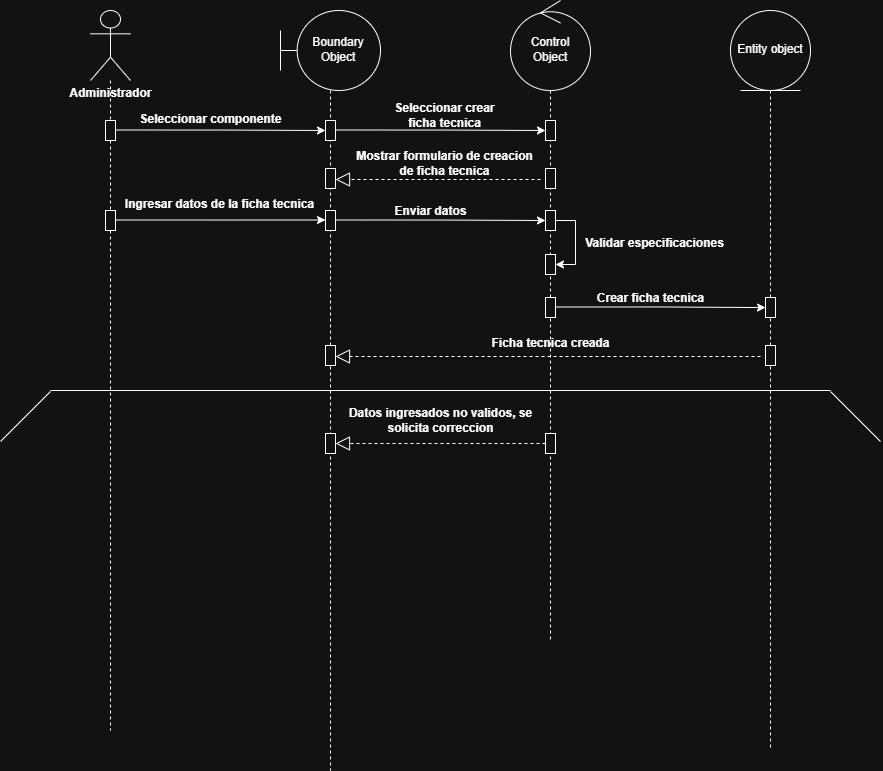

The diagram above was exported from draw.io. Its source (the exported page's mxGraphModel, read from the mxfile embedded in the PNG):
<mxGraphModel dx="1723" dy="814" grid="0" gridSize="10" guides="1" tooltips="1" connect="0" arrows="1" fold="1" page="0" pageScale="1" pageWidth="827" pageHeight="1169" math="0" shadow="0">
  <root>
    <mxCell id="0" />
    <mxCell id="1" parent="0" />
    <mxCell id="EpKyzopeL5OBDGhO-vEr-22" parent="1" style="shape=umlLifeline;perimeter=lifelinePerimeter;whiteSpace=wrap;html=1;container=1;dropTarget=0;collapsible=0;recursiveResize=0;outlineConnect=0;portConstraint=eastwest;newEdgeStyle={&quot;curved&quot;:0,&quot;rounded&quot;:0};participant=umlActor;size=70;" value="" vertex="1">
      <mxGeometry height="720" width="40" x="60" y="40" as="geometry" />
    </mxCell>
    <mxCell id="G6TyzLFFvMBxEacgMNNC-1" parent="EpKyzopeL5OBDGhO-vEr-22" style="html=1;points=[[0,0,0,0,5],[0,1,0,0,-5],[1,0,0,0,5],[1,1,0,0,-5]];perimeter=orthogonalPerimeter;outlineConnect=0;targetShapes=umlLifeline;portConstraint=eastwest;newEdgeStyle={&quot;curved&quot;:0,&quot;rounded&quot;:0};" value="" vertex="1">
      <mxGeometry height="20" width="10" x="15" y="110" as="geometry" />
    </mxCell>
    <mxCell id="EpKyzopeL5OBDGhO-vEr-23" parent="1" style="shape=umlLifeline;perimeter=lifelinePerimeter;whiteSpace=wrap;html=1;container=1;dropTarget=0;collapsible=0;recursiveResize=0;outlineConnect=0;portConstraint=eastwest;newEdgeStyle={&quot;curved&quot;:0,&quot;rounded&quot;:0};participant=umlBoundary;size=80;" value="" vertex="1">
      <mxGeometry height="760" width="100" x="250" y="40" as="geometry" />
    </mxCell>
    <mxCell id="G6TyzLFFvMBxEacgMNNC-18" parent="EpKyzopeL5OBDGhO-vEr-23" style="html=1;points=[[0,0,0,0,5],[0,1,0,0,-5],[1,0,0,0,5],[1,1,0,0,-5]];perimeter=orthogonalPerimeter;outlineConnect=0;targetShapes=umlLifeline;portConstraint=eastwest;newEdgeStyle={&quot;curved&quot;:0,&quot;rounded&quot;:0};" value="" vertex="1">
      <mxGeometry height="20" width="10" x="45" y="110" as="geometry" />
    </mxCell>
    <mxCell id="G6TyzLFFvMBxEacgMNNC-65" parent="EpKyzopeL5OBDGhO-vEr-23" style="html=1;points=[[0,0,0,0,5],[0,1,0,0,-5],[1,0,0,0,5],[1,1,0,0,-5]];perimeter=orthogonalPerimeter;outlineConnect=0;targetShapes=umlLifeline;portConstraint=eastwest;newEdgeStyle={&quot;curved&quot;:0,&quot;rounded&quot;:0};" value="" vertex="1">
      <mxGeometry height="20" width="10" x="45" y="335" as="geometry" />
    </mxCell>
    <mxCell id="EpKyzopeL5OBDGhO-vEr-24" parent="1" style="shape=umlLifeline;perimeter=lifelinePerimeter;whiteSpace=wrap;html=1;container=1;dropTarget=0;collapsible=0;recursiveResize=0;outlineConnect=0;portConstraint=eastwest;newEdgeStyle={&quot;curved&quot;:0,&quot;rounded&quot;:0};participant=umlEntity;size=80;" value="" vertex="1">
      <mxGeometry height="740" width="80" x="700" y="40" as="geometry" />
    </mxCell>
    <mxCell id="G6TyzLFFvMBxEacgMNNC-61" parent="EpKyzopeL5OBDGhO-vEr-24" style="html=1;points=[[0,0,0,0,5],[0,1,0,0,-5],[1,0,0,0,5],[1,1,0,0,-5]];perimeter=orthogonalPerimeter;outlineConnect=0;targetShapes=umlLifeline;portConstraint=eastwest;newEdgeStyle={&quot;curved&quot;:0,&quot;rounded&quot;:0};" value="" vertex="1">
      <mxGeometry height="20" width="10" x="35" y="335" as="geometry" />
    </mxCell>
    <mxCell id="EpKyzopeL5OBDGhO-vEr-26" parent="1" style="text;align=center;fontStyle=1;verticalAlign=middle;spacingLeft=3;spacingRight=3;strokeColor=none;rotatable=0;points=[[0,0.5],[1,0.5]];portConstraint=eastwest;html=1;" value="Administrador" vertex="1">
      <mxGeometry height="26" width="80" x="40" y="110" as="geometry" />
    </mxCell>
    <mxCell id="G6TyzLFFvMBxEacgMNNC-25" parent="1" style="text;align=center;fontStyle=1;verticalAlign=middle;spacingLeft=3;spacingRight=3;strokeColor=none;rotatable=0;points=[[0,0.5],[1,0.5]];portConstraint=eastwest;html=1;fontSize=12;" value="Seleccionar componente" vertex="1">
      <mxGeometry height="26" width="80" x="140" y="136" as="geometry" />
    </mxCell>
    <mxCell id="G6TyzLFFvMBxEacgMNNC-27" edge="1" parent="1" style="edgeStyle=orthogonalEdgeStyle;rounded=0;orthogonalLoop=1;jettySize=auto;html=1;curved=0;" target="G6TyzLFFvMBxEacgMNNC-18" value="">
      <mxGeometry relative="1" as="geometry">
        <Array as="points" />
        <mxPoint x="85" y="159.5" as="sourcePoint" />
        <mxPoint x="300" y="315" as="targetPoint" />
      </mxGeometry>
    </mxCell>
    <mxCell id="G6TyzLFFvMBxEacgMNNC-28" parent="1" style="shape=umlLifeline;perimeter=lifelinePerimeter;whiteSpace=wrap;html=1;container=1;dropTarget=0;collapsible=0;recursiveResize=0;outlineConnect=0;portConstraint=eastwest;newEdgeStyle={&quot;curved&quot;:0,&quot;rounded&quot;:0};participant=umlControl;size=90;" value="" vertex="1">
      <mxGeometry height="640" width="80" x="480" y="30" as="geometry" />
    </mxCell>
    <mxCell id="G6TyzLFFvMBxEacgMNNC-44" parent="G6TyzLFFvMBxEacgMNNC-28" style="html=1;points=[[0,0,0,0,5],[0,1,0,0,-5],[1,0,0,0,5],[1,1,0,0,-5]];perimeter=orthogonalPerimeter;outlineConnect=0;targetShapes=umlLifeline;portConstraint=eastwest;newEdgeStyle={&quot;curved&quot;:0,&quot;rounded&quot;:0};" value="" vertex="1">
      <mxGeometry height="20" width="10" x="35" y="210" as="geometry" />
    </mxCell>
    <mxCell id="G6TyzLFFvMBxEacgMNNC-94" edge="1" parent="G6TyzLFFvMBxEacgMNNC-28" source="G6TyzLFFvMBxEacgMNNC-47" style="edgeStyle=orthogonalEdgeStyle;rounded=0;orthogonalLoop=1;jettySize=auto;html=1;curved=0;" target="G6TyzLFFvMBxEacgMNNC-48">
      <mxGeometry relative="1" as="geometry">
        <Array as="points">
          <mxPoint x="65" y="220" />
          <mxPoint x="65" y="264" />
        </Array>
        <mxPoint x="94" y="265" as="targetPoint" />
      </mxGeometry>
    </mxCell>
    <mxCell id="G6TyzLFFvMBxEacgMNNC-47" parent="G6TyzLFFvMBxEacgMNNC-28" style="html=1;points=[[0,0,0,0,5],[0,1,0,0,-5],[1,0,0,0,5],[1,1,0,0,-5]];perimeter=orthogonalPerimeter;outlineConnect=0;targetShapes=umlLifeline;portConstraint=eastwest;newEdgeStyle={&quot;curved&quot;:0,&quot;rounded&quot;:0};" value="" vertex="1">
      <mxGeometry height="20" width="10" x="35" y="210" as="geometry" />
    </mxCell>
    <mxCell id="G6TyzLFFvMBxEacgMNNC-48" parent="G6TyzLFFvMBxEacgMNNC-28" style="html=1;points=[[0,0,0,0,5],[0,1,0,0,-5],[1,0,0,0,5],[1,1,0,0,-5]];perimeter=orthogonalPerimeter;outlineConnect=0;targetShapes=umlLifeline;portConstraint=eastwest;newEdgeStyle={&quot;curved&quot;:0,&quot;rounded&quot;:0};" value="" vertex="1">
      <mxGeometry height="20" width="10" x="35" y="254" as="geometry" />
    </mxCell>
    <mxCell id="G6TyzLFFvMBxEacgMNNC-29" parent="1" style="html=1;points=[[0,0,0,0,5],[0,1,0,0,-5],[1,0,0,0,5],[1,1,0,0,-5]];perimeter=orthogonalPerimeter;outlineConnect=0;targetShapes=umlLifeline;portConstraint=eastwest;newEdgeStyle={&quot;curved&quot;:0,&quot;rounded&quot;:0};" value="" vertex="1">
      <mxGeometry height="20" width="10" x="295" y="150" as="geometry" />
    </mxCell>
    <mxCell id="G6TyzLFFvMBxEacgMNNC-30" parent="1" style="html=1;points=[[0,0,0,0,5],[0,1,0,0,-5],[1,0,0,0,5],[1,1,0,0,-5]];perimeter=orthogonalPerimeter;outlineConnect=0;targetShapes=umlLifeline;portConstraint=eastwest;newEdgeStyle={&quot;curved&quot;:0,&quot;rounded&quot;:0};" value="" vertex="1">
      <mxGeometry height="20" width="10" x="515" y="150" as="geometry" />
    </mxCell>
    <mxCell id="G6TyzLFFvMBxEacgMNNC-31" edge="1" parent="1" style="edgeStyle=orthogonalEdgeStyle;rounded=0;orthogonalLoop=1;jettySize=auto;html=1;curved=0;" target="G6TyzLFFvMBxEacgMNNC-30" value="">
      <mxGeometry relative="1" as="geometry">
        <Array as="points" />
        <mxPoint x="305" y="159.5" as="sourcePoint" />
        <mxPoint x="520" y="315" as="targetPoint" />
      </mxGeometry>
    </mxCell>
    <mxCell id="G6TyzLFFvMBxEacgMNNC-33" parent="1" style="html=1;points=[[0,0,0,0,5],[0,1,0,0,-5],[1,0,0,0,5],[1,1,0,0,-5]];perimeter=orthogonalPerimeter;outlineConnect=0;targetShapes=umlLifeline;portConstraint=eastwest;newEdgeStyle={&quot;curved&quot;:0,&quot;rounded&quot;:0};" value="" vertex="1">
      <mxGeometry height="20" width="10" x="295" y="198" as="geometry" />
    </mxCell>
    <mxCell id="G6TyzLFFvMBxEacgMNNC-34" parent="1" style="html=1;points=[[0,0,0,0,5],[0,1,0,0,-5],[1,0,0,0,5],[1,1,0,0,-5]];perimeter=orthogonalPerimeter;outlineConnect=0;targetShapes=umlLifeline;portConstraint=eastwest;newEdgeStyle={&quot;curved&quot;:0,&quot;rounded&quot;:0};" value="" vertex="1">
      <mxGeometry height="20" width="10" x="515" y="198" as="geometry" />
    </mxCell>
    <mxCell id="G6TyzLFFvMBxEacgMNNC-36" parent="1" style="text;align=center;fontStyle=1;verticalAlign=middle;spacingLeft=3;spacingRight=3;strokeColor=none;rotatable=0;points=[[0,0.5],[1,0.5]];portConstraint=eastwest;html=1;" value="Mostrar formulario de creacion&lt;div&gt;de ficha tecnica&lt;/div&gt;" vertex="1">
      <mxGeometry height="26" width="80" x="374" y="180" as="geometry" />
    </mxCell>
    <mxCell id="G6TyzLFFvMBxEacgMNNC-38" parent="1" style="text;align=center;fontStyle=1;verticalAlign=middle;spacingLeft=3;spacingRight=3;strokeColor=none;rotatable=0;points=[[0,0.5],[1,0.5]];portConstraint=eastwest;html=1;" value="Seleccionar crear&lt;div&gt;ficha tecnica&lt;/div&gt;" vertex="1">
      <mxGeometry height="26" width="80" x="374" y="132" as="geometry" />
    </mxCell>
    <mxCell id="G6TyzLFFvMBxEacgMNNC-41" edge="1" parent="1" style="endArrow=block;dashed=1;endFill=0;endSize=12;html=1;rounded=0;entryX=1;entryY=1;entryDx=0;entryDy=-5;entryPerimeter=0;" value="">
      <mxGeometry relative="1" width="160" as="geometry">
        <mxPoint x="510" y="209" as="sourcePoint" />
        <mxPoint x="305" y="209" as="targetPoint" />
      </mxGeometry>
    </mxCell>
    <mxCell id="G6TyzLFFvMBxEacgMNNC-43" parent="1" style="html=1;points=[[0,0,0,0,5],[0,1,0,0,-5],[1,0,0,0,5],[1,1,0,0,-5]];perimeter=orthogonalPerimeter;outlineConnect=0;targetShapes=umlLifeline;portConstraint=eastwest;newEdgeStyle={&quot;curved&quot;:0,&quot;rounded&quot;:0};" value="" vertex="1">
      <mxGeometry height="20" width="10" x="75" y="240" as="geometry" />
    </mxCell>
    <mxCell id="G6TyzLFFvMBxEacgMNNC-45" edge="1" parent="1" style="edgeStyle=orthogonalEdgeStyle;rounded=0;orthogonalLoop=1;jettySize=auto;html=1;curved=0;entryX=0;entryY=0.476;entryDx=0;entryDy=0;entryPerimeter=0;" target="G6TyzLFFvMBxEacgMNNC-52" value="">
      <mxGeometry relative="1" as="geometry">
        <Array as="points" />
        <mxPoint x="85" y="249.5" as="sourcePoint" />
        <mxPoint x="300" y="405" as="targetPoint" />
      </mxGeometry>
    </mxCell>
    <mxCell id="G6TyzLFFvMBxEacgMNNC-46" parent="1" style="text;align=center;fontStyle=1;verticalAlign=middle;spacingLeft=3;spacingRight=3;strokeColor=none;rotatable=0;points=[[0,0.5],[1,0.5]];portConstraint=eastwest;html=1;" value="Ingresar datos de la ficha tecnica" vertex="1">
      <mxGeometry height="26" width="80" x="149" y="221" as="geometry" />
    </mxCell>
    <mxCell id="G6TyzLFFvMBxEacgMNNC-50" parent="1" style="text;align=center;fontStyle=1;verticalAlign=middle;spacingLeft=3;spacingRight=3;strokeColor=none;rotatable=0;points=[[0,0.5],[1,0.5]];portConstraint=eastwest;html=1;" value="Validar especificaciones" vertex="1">
      <mxGeometry height="26" width="80" x="584" y="260" as="geometry" />
    </mxCell>
    <mxCell id="G6TyzLFFvMBxEacgMNNC-51" parent="1" style="html=1;points=[[0,0,0,0,5],[0,1,0,0,-5],[1,0,0,0,5],[1,1,0,0,-5]];perimeter=orthogonalPerimeter;outlineConnect=0;targetShapes=umlLifeline;portConstraint=eastwest;newEdgeStyle={&quot;curved&quot;:0,&quot;rounded&quot;:0};" value="" vertex="1">
      <mxGeometry height="20" width="10" x="295" y="240" as="geometry" />
    </mxCell>
    <mxCell id="G6TyzLFFvMBxEacgMNNC-52" parent="1" style="html=1;points=[[0,0,0,0,5],[0,1,0,0,-5],[1,0,0,0,5],[1,1,0,0,-5]];perimeter=orthogonalPerimeter;outlineConnect=0;targetShapes=umlLifeline;portConstraint=eastwest;newEdgeStyle={&quot;curved&quot;:0,&quot;rounded&quot;:0};" value="" vertex="1">
      <mxGeometry height="20" width="10" x="295" y="240" as="geometry" />
    </mxCell>
    <mxCell id="G6TyzLFFvMBxEacgMNNC-53" parent="1" style="html=1;points=[[0,0,0,0,5],[0,1,0,0,-5],[1,0,0,0,5],[1,1,0,0,-5]];perimeter=orthogonalPerimeter;outlineConnect=0;targetShapes=umlLifeline;portConstraint=eastwest;newEdgeStyle={&quot;curved&quot;:0,&quot;rounded&quot;:0};" value="" vertex="1">
      <mxGeometry height="20" width="10" x="515" y="327" as="geometry" />
    </mxCell>
    <mxCell id="G6TyzLFFvMBxEacgMNNC-54" edge="1" parent="1" style="edgeStyle=orthogonalEdgeStyle;rounded=0;orthogonalLoop=1;jettySize=auto;html=1;curved=0;" target="G6TyzLFFvMBxEacgMNNC-47" value="">
      <mxGeometry relative="1" as="geometry">
        <Array as="points" />
        <mxPoint x="305" y="249.5" as="sourcePoint" />
        <mxPoint x="490" y="250" as="targetPoint" />
      </mxGeometry>
    </mxCell>
    <mxCell id="G6TyzLFFvMBxEacgMNNC-55" parent="1" style="text;align=center;fontStyle=1;verticalAlign=middle;spacingLeft=3;spacingRight=3;strokeColor=none;rotatable=0;points=[[0,0.5],[1,0.5]];portConstraint=eastwest;html=1;" value="Enviar datos" vertex="1">
      <mxGeometry height="26" width="80" x="360" y="228" as="geometry" />
    </mxCell>
    <mxCell id="G6TyzLFFvMBxEacgMNNC-56" parent="1" style="html=1;points=[[0,0,0,0,5],[0,1,0,0,-5],[1,0,0,0,5],[1,1,0,0,-5]];perimeter=orthogonalPerimeter;outlineConnect=0;targetShapes=umlLifeline;portConstraint=eastwest;newEdgeStyle={&quot;curved&quot;:0,&quot;rounded&quot;:0};" value="" vertex="1">
      <mxGeometry height="20" width="10" x="515" y="327" as="geometry" />
    </mxCell>
    <mxCell id="G6TyzLFFvMBxEacgMNNC-57" parent="1" style="html=1;points=[[0,0,0,0,5],[0,1,0,0,-5],[1,0,0,0,5],[1,1,0,0,-5]];perimeter=orthogonalPerimeter;outlineConnect=0;targetShapes=umlLifeline;portConstraint=eastwest;newEdgeStyle={&quot;curved&quot;:0,&quot;rounded&quot;:0};" value="" vertex="1">
      <mxGeometry height="20" width="10" x="515" y="327" as="geometry" />
    </mxCell>
    <mxCell id="G6TyzLFFvMBxEacgMNNC-58" parent="1" style="html=1;points=[[0,0,0,0,5],[0,1,0,0,-5],[1,0,0,0,5],[1,1,0,0,-5]];perimeter=orthogonalPerimeter;outlineConnect=0;targetShapes=umlLifeline;portConstraint=eastwest;newEdgeStyle={&quot;curved&quot;:0,&quot;rounded&quot;:0};" value="" vertex="1">
      <mxGeometry height="20" width="10" x="735" y="327" as="geometry" />
    </mxCell>
    <mxCell id="G6TyzLFFvMBxEacgMNNC-59" edge="1" parent="1" style="edgeStyle=orthogonalEdgeStyle;rounded=0;orthogonalLoop=1;jettySize=auto;html=1;curved=0;" target="G6TyzLFFvMBxEacgMNNC-58" value="">
      <mxGeometry relative="1" as="geometry">
        <Array as="points" />
        <mxPoint x="525" y="336.5" as="sourcePoint" />
        <mxPoint x="740" y="492" as="targetPoint" />
      </mxGeometry>
    </mxCell>
    <mxCell id="G6TyzLFFvMBxEacgMNNC-60" parent="1" style="text;align=center;fontStyle=1;verticalAlign=middle;spacingLeft=3;spacingRight=3;strokeColor=none;rotatable=0;points=[[0,0.5],[1,0.5]];portConstraint=eastwest;html=1;" value="Crear ficha tecnica" vertex="1">
      <mxGeometry height="26" width="80" x="580" y="315" as="geometry" />
    </mxCell>
    <mxCell id="G6TyzLFFvMBxEacgMNNC-66" parent="1" style="html=1;points=[[0,0,0,0,5],[0,1,0,0,-5],[1,0,0,0,5],[1,1,0,0,-5]];perimeter=orthogonalPerimeter;outlineConnect=0;targetShapes=umlLifeline;portConstraint=eastwest;newEdgeStyle={&quot;curved&quot;:0,&quot;rounded&quot;:0};" value="" vertex="1">
      <mxGeometry height="20" width="10" x="735" y="375" as="geometry" />
    </mxCell>
    <mxCell id="G6TyzLFFvMBxEacgMNNC-67" parent="1" style="text;align=center;fontStyle=1;verticalAlign=middle;spacingLeft=3;spacingRight=3;strokeColor=none;rotatable=0;points=[[0,0.5],[1,0.5]];portConstraint=eastwest;html=1;" value="Ficha tecnica creada" vertex="1">
      <mxGeometry height="26" width="80" x="480" y="360" as="geometry" />
    </mxCell>
    <mxCell id="G6TyzLFFvMBxEacgMNNC-68" edge="1" parent="1" style="endArrow=block;dashed=1;endFill=0;endSize=12;html=1;rounded=0;" target="G6TyzLFFvMBxEacgMNNC-65" value="">
      <mxGeometry relative="1" width="160" as="geometry">
        <mxPoint x="730" y="386" as="sourcePoint" />
        <mxPoint x="370" y="395" as="targetPoint" />
      </mxGeometry>
    </mxCell>
    <mxCell id="G6TyzLFFvMBxEacgMNNC-88" parent="1" style="text;html=1;whiteSpace=wrap;strokeColor=none;fillColor=none;align=center;verticalAlign=middle;rounded=0;" value="Boundary&lt;div&gt;Object&lt;/div&gt;" vertex="1">
      <mxGeometry height="30" width="60" x="278" y="64" as="geometry" />
    </mxCell>
    <mxCell id="G6TyzLFFvMBxEacgMNNC-90" parent="1" style="text;html=1;whiteSpace=wrap;strokeColor=none;fillColor=none;align=center;verticalAlign=middle;rounded=0;" value="Control Object" vertex="1">
      <mxGeometry height="30" width="60" x="490" y="64" as="geometry" />
    </mxCell>
    <mxCell id="G6TyzLFFvMBxEacgMNNC-91" parent="1" style="text;html=1;whiteSpace=wrap;strokeColor=none;fillColor=none;align=center;verticalAlign=middle;rounded=0;" value="Entity object" vertex="1">
      <mxGeometry height="30" width="70" x="705" y="64" as="geometry" />
    </mxCell>
    <mxCell id="G6TyzLFFvMBxEacgMNNC-82" parent="1" style="html=1;points=[[0,0,0,0,5],[0,1,0,0,-5],[1,0,0,0,5],[1,1,0,0,-5]];perimeter=orthogonalPerimeter;outlineConnect=0;targetShapes=umlLifeline;portConstraint=eastwest;newEdgeStyle={&quot;curved&quot;:0,&quot;rounded&quot;:0};" value="" vertex="1">
      <mxGeometry height="20" width="10" x="295" y="463" as="geometry" />
    </mxCell>
    <mxCell id="G6TyzLFFvMBxEacgMNNC-85" parent="1" style="text;align=center;fontStyle=1;verticalAlign=middle;spacingLeft=3;spacingRight=3;strokeColor=none;rotatable=0;points=[[0,0.5],[1,0.5]];portConstraint=eastwest;html=1;" value="Datos ingresados no validos, se&lt;div&gt;solicita correccion&lt;/div&gt;" vertex="1">
      <mxGeometry height="26" width="80" x="370" y="437" as="geometry" />
    </mxCell>
    <mxCell id="G6TyzLFFvMBxEacgMNNC-86" edge="1" parent="1" source="G6TyzLFFvMBxEacgMNNC-83" style="endArrow=block;dashed=1;endFill=0;endSize=12;html=1;rounded=0;" target="G6TyzLFFvMBxEacgMNNC-82" value="">
      <mxGeometry relative="1" width="160" as="geometry">
        <mxPoint x="730" y="474" as="sourcePoint" />
        <mxPoint x="370" y="483" as="targetPoint" />
      </mxGeometry>
    </mxCell>
    <mxCell id="G6TyzLFFvMBxEacgMNNC-95" edge="1" parent="1" style="endArrow=none;html=1;rounded=0;" value="">
      <mxGeometry height="50" relative="1" width="50" as="geometry">
        <mxPoint x="20" y="420" as="sourcePoint" />
        <mxPoint x="800" y="420" as="targetPoint" />
      </mxGeometry>
    </mxCell>
    <mxCell id="G6TyzLFFvMBxEacgMNNC-96" edge="1" parent="1" style="endArrow=none;html=1;rounded=0;" value="">
      <mxGeometry height="50" relative="1" width="50" as="geometry">
        <mxPoint x="-30" y="471" as="sourcePoint" />
        <mxPoint x="20" y="421" as="targetPoint" />
      </mxGeometry>
    </mxCell>
    <mxCell id="G6TyzLFFvMBxEacgMNNC-97" edge="1" parent="1" style="endArrow=none;html=1;rounded=0;" value="">
      <mxGeometry height="50" relative="1" width="50" as="geometry">
        <mxPoint x="850" y="471" as="sourcePoint" />
        <mxPoint x="800" y="421" as="targetPoint" />
      </mxGeometry>
    </mxCell>
    <mxCell id="G6TyzLFFvMBxEacgMNNC-83" parent="1" style="html=1;points=[[0,0,0,0,5],[0,1,0,0,-5],[1,0,0,0,5],[1,1,0,0,-5]];perimeter=orthogonalPerimeter;outlineConnect=0;targetShapes=umlLifeline;portConstraint=eastwest;newEdgeStyle={&quot;curved&quot;:0,&quot;rounded&quot;:0};" value="" vertex="1">
      <mxGeometry height="20" width="10" x="515" y="463" as="geometry" />
    </mxCell>
  </root>
</mxGraphModel>